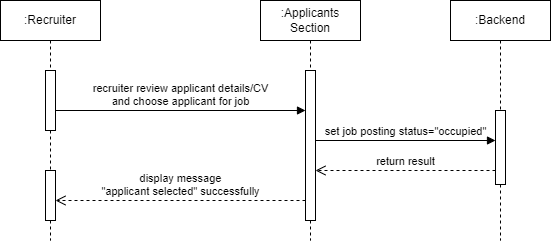

The diagram above was exported from draw.io. Its source (the exported page's mxGraphModel, read from the mxfile embedded in the PNG):
<mxGraphModel dx="733" dy="383" grid="1" gridSize="10" guides="1" tooltips="1" connect="1" arrows="1" fold="1" page="1" pageScale="1" pageWidth="850" pageHeight="1100" math="0" shadow="0">
  <root>
    <mxCell id="0" />
    <mxCell id="1" parent="0" />
    <mxCell id="aM9ryv3xv72pqoxQDRHE-1" value=":Recruiter" style="shape=umlLifeline;perimeter=lifelinePerimeter;whiteSpace=wrap;html=1;container=0;dropTarget=0;collapsible=0;recursiveResize=0;outlineConnect=0;portConstraint=eastwest;newEdgeStyle={&quot;edgeStyle&quot;:&quot;elbowEdgeStyle&quot;,&quot;elbow&quot;:&quot;vertical&quot;,&quot;curved&quot;:0,&quot;rounded&quot;:0};" parent="1" vertex="1">
      <mxGeometry x="80" y="40" width="100" height="240" as="geometry" />
    </mxCell>
    <mxCell id="aM9ryv3xv72pqoxQDRHE-2" value="" style="html=1;points=[];perimeter=orthogonalPerimeter;outlineConnect=0;targetShapes=umlLifeline;portConstraint=eastwest;newEdgeStyle={&quot;edgeStyle&quot;:&quot;elbowEdgeStyle&quot;,&quot;elbow&quot;:&quot;vertical&quot;,&quot;curved&quot;:0,&quot;rounded&quot;:0};" parent="aM9ryv3xv72pqoxQDRHE-1" vertex="1">
      <mxGeometry x="45" y="70" width="10" height="60" as="geometry" />
    </mxCell>
    <mxCell id="KYLOWoz7glO58_IeCb1V-3" value="" style="html=1;points=[];perimeter=orthogonalPerimeter;outlineConnect=0;targetShapes=umlLifeline;portConstraint=eastwest;newEdgeStyle={&quot;edgeStyle&quot;:&quot;elbowEdgeStyle&quot;,&quot;elbow&quot;:&quot;vertical&quot;,&quot;curved&quot;:0,&quot;rounded&quot;:0};" parent="aM9ryv3xv72pqoxQDRHE-1" vertex="1">
      <mxGeometry x="45" y="170" width="10" height="50" as="geometry" />
    </mxCell>
    <mxCell id="aM9ryv3xv72pqoxQDRHE-5" value=":Applicants Section" style="shape=umlLifeline;perimeter=lifelinePerimeter;whiteSpace=wrap;html=1;container=0;dropTarget=0;collapsible=0;recursiveResize=0;outlineConnect=0;portConstraint=eastwest;newEdgeStyle={&quot;edgeStyle&quot;:&quot;elbowEdgeStyle&quot;,&quot;elbow&quot;:&quot;vertical&quot;,&quot;curved&quot;:0,&quot;rounded&quot;:0};" parent="1" vertex="1">
      <mxGeometry x="340" y="40" width="100" height="240" as="geometry" />
    </mxCell>
    <mxCell id="aM9ryv3xv72pqoxQDRHE-6" value="" style="html=1;points=[];perimeter=orthogonalPerimeter;outlineConnect=0;targetShapes=umlLifeline;portConstraint=eastwest;newEdgeStyle={&quot;edgeStyle&quot;:&quot;elbowEdgeStyle&quot;,&quot;elbow&quot;:&quot;vertical&quot;,&quot;curved&quot;:0,&quot;rounded&quot;:0};" parent="aM9ryv3xv72pqoxQDRHE-5" vertex="1">
      <mxGeometry x="45" y="70" width="10" height="150" as="geometry" />
    </mxCell>
    <mxCell id="CPOnS-EMdyaX-pV4I3au-12" value=":Backend" style="shape=umlLifeline;perimeter=lifelinePerimeter;whiteSpace=wrap;html=1;container=0;dropTarget=0;collapsible=0;recursiveResize=0;outlineConnect=0;portConstraint=eastwest;newEdgeStyle={&quot;edgeStyle&quot;:&quot;elbowEdgeStyle&quot;,&quot;elbow&quot;:&quot;vertical&quot;,&quot;curved&quot;:0,&quot;rounded&quot;:0};" parent="1" vertex="1">
      <mxGeometry x="530" y="40" width="100" height="240" as="geometry" />
    </mxCell>
    <mxCell id="A3-nOA7EHiHBj6zWYUBH-26" value="" style="html=1;points=[];perimeter=orthogonalPerimeter;outlineConnect=0;targetShapes=umlLifeline;portConstraint=eastwest;newEdgeStyle={&quot;edgeStyle&quot;:&quot;elbowEdgeStyle&quot;,&quot;elbow&quot;:&quot;vertical&quot;,&quot;curved&quot;:0,&quot;rounded&quot;:0};" parent="CPOnS-EMdyaX-pV4I3au-12" vertex="1">
      <mxGeometry x="45" y="110" width="10" height="74" as="geometry" />
    </mxCell>
    <mxCell id="A3-nOA7EHiHBj6zWYUBH-23" value="set job posting status=&quot;occupied&quot;" style="html=1;verticalAlign=bottom;endArrow=block;curved=0;rounded=0;" parent="1" edge="1">
      <mxGeometry width="80" relative="1" as="geometry">
        <mxPoint x="395" y="180" as="sourcePoint" />
        <mxPoint x="575" y="180" as="targetPoint" />
        <mxPoint as="offset" />
      </mxGeometry>
    </mxCell>
    <mxCell id="KYLOWoz7glO58_IeCb1V-1" value="return result" style="html=1;verticalAlign=bottom;endArrow=open;dashed=1;endSize=8;curved=0;rounded=0;" parent="1" edge="1">
      <mxGeometry relative="1" as="geometry">
        <mxPoint x="575" y="210" as="sourcePoint" />
        <mxPoint x="395" y="210" as="targetPoint" />
      </mxGeometry>
    </mxCell>
    <mxCell id="E4yj2YVtnsHICKpdGZYG-6" value="display message&lt;br&gt;&quot;applicant selected&quot; successfully" style="html=1;verticalAlign=bottom;endArrow=open;dashed=1;endSize=8;curved=0;rounded=0;" parent="1" edge="1" target="KYLOWoz7glO58_IeCb1V-3">
      <mxGeometry relative="1" as="geometry">
        <mxPoint x="385" y="240" as="sourcePoint" />
        <mxPoint x="195" y="240" as="targetPoint" />
      </mxGeometry>
    </mxCell>
    <mxCell id="eAuqdv3j-1hJwMtxK0Pd-1" value="recruiter review applicant details/CV&lt;br&gt;and choose applicant for job" style="html=1;verticalAlign=bottom;endArrow=block;curved=0;rounded=0;" edge="1" parent="1" source="aM9ryv3xv72pqoxQDRHE-2">
      <mxGeometry width="80" relative="1" as="geometry">
        <mxPoint x="95" y="150" as="sourcePoint" />
        <mxPoint x="385" y="150" as="targetPoint" />
      </mxGeometry>
    </mxCell>
  </root>
</mxGraphModel>